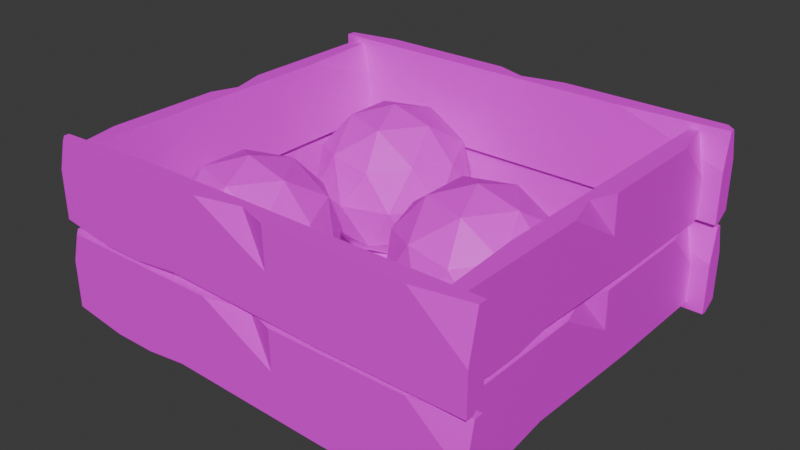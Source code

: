 # Source: LowBulletBox.blend  (saved by Blender 4.2.66; exported with 4.5.12 LTS)
import bpy
from mathutils import Matrix  # noqa: F401  (used for matrix-valued properties, if any)

bpy.ops.wm.read_factory_settings(use_empty=True)
scene = bpy.context.scene
scene.name = 'Scene'

# ---- collections
col_collection = bpy.data.collections.new('Collection'); scene.collection.children.link(col_collection)

# ---- images (referenced by path relative to the original .blend; pixels are not part of the script)
import os
ASSET_DIR = os.environ.get("B2B_ASSET_DIR", "")  # directory of the original .blend (textures are referenced by path, not embedded)
HERE = os.path.dirname(os.path.abspath(__file__))  # packed textures are extracted next to this script under _unpacked/

def load_image(name, relpath, width, height, colorspace="sRGB"):
    """Load a texture the original file referenced (path relative to the .blend, or extracted next to this script)."""
    p = next((c for c in (os.path.join(HERE, relpath), os.path.join(ASSET_DIR, relpath)) if relpath and os.path.exists(c)), "")
    if p:
        img = bpy.data.images.load(p, check_existing=True)
        img.name = name
    else:  # same state as the original file: an image datablock whose file is absent (Cycles renders it pink)
        img = bpy.data.images.new(name, width, height)
        img.source = "FILE"
        img.filepath = "//" + (relpath or name)
    img.colorspace_settings.name = colorspace
    return img
img_texturepalette_png = load_image('TexturePalette.png', 'TexturePalette.png', 1024, 1024, 'sRGB')

# ---- materials (node trees are filled in below, after node groups)
mat_material = bpy.data.materials.new('Material')
mat_material.alpha_threshold = 0.0
mat_material.use_transparent_shadow = False
mat_material.roughness = 0.5
mat_material.line_color = (0.0, 0.0, 0.0, 1.0)

# ---- material node trees
mat_material.use_nodes = True; mat_material.node_tree.nodes.clear()
_N = mat_material.node_tree.nodes; _L = mat_material.node_tree.links
n0 = _N.new('ShaderNodeOutputMaterial'); n0.name = 'Material Output'; n0.location = (300, 300)
n1 = _N.new('ShaderNodeBsdfPrincipled'); n1.name = 'Principled BSDF'; n1.location = (10, 300)
n1.inputs[3].default_value = 1.45
n2 = _N.new('ShaderNodeTexImage'); n2.name = 'Image Texture'; n2.location = (-280, 280)
n2.image = img_texturepalette_png
_L.new(n1.outputs[0], n0.inputs[0])
_L.new(n2.outputs[0], n1.inputs[0])
n0.is_active_output = True

# ---- world
world_world = bpy.data.worlds.new('World'); scene.world = world_world
world_world.use_nodes = True; world_world.node_tree.nodes.clear()
_N = world_world.node_tree.nodes; _L = world_world.node_tree.links
n0 = _N.new('ShaderNodeOutputWorld'); n0.name = 'World Output'; n0.location = (300, 300)
n1 = _N.new('ShaderNodeBackground'); n1.name = 'Background'; n1.location = (10, 300)
n1.inputs[0].default_value = (0.05088, 0.05088, 0.05088, 1.0)
_L.new(n1.outputs[0], n0.inputs[0])
n0.is_active_output = True
world_world.color = (0.05088, 0.05088, 0.05088)
world_world.sun_shadow_jitter_overblur = 0.0

# ---- meshes
me_plane = bpy.data.meshes.new('Plane')
me_plane.from_pydata([(-0.6009, -0.2795, 0.0), (0.6009, -0.007597, 0.0), (-0.6009, -0.007597, 0.061), (0.0, -0.2795, 0.0), (0.0, -0.007597, 0.0), (-0.1512, -0.1517, 0.061), (-0.1563, -0.2795, 0.061), (0.0, -0.2795, 0.02749), (0.1184, -0.2795, 0.061), (-0.6009, -0.1365, 0.061), (-0.6009, -0.2795, 0.02901), (-0.4565, -0.2795, 0.061), (-0.6009, -0.007597, 0.03579), (-0.5651, -0.007597, 0.0), (-0.6009, -0.04339, 0.0), (0.217, -0.1166, 0.061), (0.3361, -0.007597, 0.061), (0.217, -0.007597, 0.04349), (-0.2254, -0.007597, 0.061), (0.5768, -0.2795, 0.061), (0.6009, -0.2795, 0.03686), (0.6009, -0.1867, 0.061), (0.6009, -0.007597, 0.01763), (0.4542, -0.007597, 0.061), (0.6009, -0.03381, 0.061), (0.3041, -0.2795, 0.0), (0.6009, -0.1679, 0.0), (0.6009, -0.2795, 0.01997), (0.1612, -0.2156, 0.061), (0.6009, -0.2929, 0.0), (-0.6009, -0.5648, 0.0), (0.6009, -0.5648, 0.061), (-4.43e-08, -0.2929, 0.0), (4.43e-08, -0.5648, 0.0), (0.08677, -0.4192, 0.061), (0.1813, -0.2929, 0.061), (-4.43e-08, -0.2929, 0.02749), (-0.1184, -0.2929, 0.061), (0.6009, -0.4359, 0.061), (0.6009, -0.2929, 0.02901), (0.4565, -0.2929, 0.061), (0.6009, -0.5648, 0.03579), (0.5651, -0.5648, 0.0), (0.6009, -0.529, 0.0), (-0.217, -0.5473, 0.061), (-0.3361, -0.5648, 0.061), (-0.217, -0.5648, 0.04349), (0.2254, -0.5648, 0.061), (-0.5768, -0.2929, 0.061), (-0.6009, -0.2929, 0.03686), (-0.6009, -0.3857, 0.061), (-0.6009, -0.5648, 0.01763), (-0.4542, -0.5648, 0.061), (-0.6009, -0.5386, 0.061), (-0.3041, -0.2929, 0.0), (-0.6009, -0.4045, 0.0), (-0.6009, -0.2929, 0.01997), (-0.6009, 0.2949, 0.0), (0.6009, 0.5668, 0.0), (-0.6009, 0.5668, 0.061), (0.0, 0.2949, 0.0), (0.0, 0.5668, 0.0), (-0.08677, 0.4213, 0.061), (-0.08426, 0.2949, 0.061), (0.0, 0.2949, 0.02749), (0.1184, 0.2949, 0.061), (-0.6009, 0.4379, 0.061), (-0.6009, 0.2949, 0.02901), (-0.4565, 0.2949, 0.061), (-0.6009, 0.5668, 0.03579), (-0.5651, 0.5668, 0.0), (-0.6009, 0.531, 0.0), (0.217, 0.5493, 0.061), (0.3361, 0.5668, 0.061), (0.217, 0.5668, 0.04349), (-0.2254, 0.5668, 0.061), (0.5768, 0.2949, 0.061), (0.6009, 0.2949, 0.03686), (0.6009, 0.3877, 0.061), (0.6009, 0.5668, 0.01763), (0.4542, 0.5668, 0.061), (0.6009, 0.5406, 0.061), (0.3041, 0.2949, 0.0), (0.6009, 0.4066, 0.0), (0.6009, 0.2949, 0.01997), (0.6009, 0.2816, 0.0), (-0.6009, 0.009638, 0.0), (0.6009, 0.009639, 0.061), (-4.43e-08, 0.2816, 0.0), (4.43e-08, 0.009639, 0.0), (0.08677, 0.1552, 0.061), (0.08426, 0.2816, 0.061), (-4.43e-08, 0.2816, 0.02749), (-0.1184, 0.2816, 0.061), (0.6009, 0.1385, 0.061), (0.6009, 0.2816, 0.02901), (0.4565, 0.2816, 0.061), (0.6009, 0.009639, 0.03579), (0.5651, 0.009639, 0.0), (0.6009, 0.04543, 0.0), (-0.407, 0.09705, 0.061), (-0.3361, 0.009638, 0.061), (-0.217, 0.009638, 0.04349), (0.2254, 0.009639, 0.061), (-0.5768, 0.2816, 0.061), (-0.6009, 0.2816, 0.03686), (-0.6009, 0.1887, 0.061), (-0.6009, 0.009638, 0.01763), (-0.4542, 0.009638, 0.061), (-0.6009, 0.03585, 0.061), (-0.3041, 0.2816, 0.0), (-0.6009, 0.1699, 0.0), (-0.6009, 0.2816, 0.01997), (0.6157, 0.5934, 0.2776), (0.6157, -0.6084, 0.005683), (0.6767, 0.5934, 0.005683), (0.6157, -0.00753, 0.2776), (0.6157, -0.00753, 0.005683), (0.6767, 0.07924, 0.1512), (0.6767, 0.07673, 0.2776), (0.6432, -0.00753, 0.2776), (0.6767, -0.1259, 0.2776), (0.6767, 0.5934, 0.1346), (0.6447, 0.5934, 0.2776), (0.6767, 0.449, 0.2776), (0.6515, 0.5934, 0.005683), (0.6157, 0.5576, 0.005683), (0.6157, 0.5934, 0.04148), (0.6767, -0.2246, 0.02319), (0.6767, -0.3436, 0.005683), (0.6592, -0.2246, 0.005683), (0.6767, 0.2179, 0.005683), (0.6767, -0.5843, 0.2776), (0.6525, -0.6084, 0.2776), (0.6767, -0.6084, 0.1848), (0.6333, -0.6084, 0.005683), (0.6767, -0.4617, 0.005683), (0.6767, -0.6084, 0.0319), (0.6157, -0.3116, 0.2776), (0.6157, -0.6084, 0.166), (0.6357, -0.6084, 0.2776), (-0.6141, -0.6084, 0.2776), (-0.6141, 0.5934, 0.005683), (-0.6751, -0.6084, 0.005683), (-0.6141, -0.00753, 0.2776), (-0.6141, -0.00753, 0.005683), (-0.6751, -0.0943, 0.1512), (-0.6751, -0.09179, 0.2776), (-0.6416, -0.00753, 0.2776), (-0.6751, 0.1108, 0.2776), (-0.6751, -0.6084, 0.1346), (-0.6432, -0.6084, 0.2776), (-0.6751, -0.464, 0.2776), (-0.6499, -0.6084, 0.005683), (-0.6141, -0.5726, 0.005683), (-0.6141, -0.6084, 0.04148), (-0.6751, 0.2095, 0.02319), (-0.6751, 0.3286, 0.005683), (-0.6576, 0.2095, 0.005683), (-0.6751, -0.233, 0.005683), (-0.6751, 0.5692, 0.2776), (-0.651, 0.5934, 0.2776), (-0.6751, 0.5934, 0.1848), (-0.6318, 0.5934, 0.005683), (-0.6751, 0.4466, 0.005683), (-0.6751, 0.5934, 0.0319), (-0.6141, 0.2966, 0.2776), (-0.6141, 0.5934, 0.166), (-0.6341, 0.5934, 0.2776), (0.6157, 0.5934, 0.5647), (0.6157, -0.6084, 0.2928), (0.6767, 0.5934, 0.2928), (0.6157, -0.00753, 0.5647), (0.6157, -0.00753, 0.2928), (0.6767, 0.07924, 0.4384), (0.6767, 0.07673, 0.5647), (0.6432, -0.00753, 0.5647), (0.6767, -0.1259, 0.5647), (0.6767, 0.5934, 0.4217), (0.6447, 0.5934, 0.5647), (0.6767, 0.449, 0.5647), (0.6515, 0.5934, 0.2928), (0.6157, 0.5576, 0.2928), (0.6157, 0.5934, 0.3286), (0.6767, -0.2246, 0.3103), (0.6767, -0.3436, 0.2928), (0.6592, -0.2246, 0.2928), (0.6767, 0.2179, 0.2928), (0.6767, -0.5843, 0.5647), (0.6525, -0.6084, 0.5647), (0.6767, -0.6084, 0.4719), (0.6333, -0.6084, 0.2928), (0.6767, -0.4617, 0.2928), (0.6767, -0.6084, 0.319), (0.6157, -0.3116, 0.5647), (0.6157, -0.6084, 0.4531), (0.6357, -0.6084, 0.5647), (-0.6141, -0.6084, 0.5647), (-0.6141, 0.5934, 0.2928), (-0.6751, -0.6084, 0.2928), (-0.6141, -0.00753, 0.5647), (-0.6141, -0.00753, 0.2928), (-0.6751, -0.0943, 0.4384), (-0.6751, -0.09179, 0.5647), (-0.6416, -0.00753, 0.5647), (-0.6751, 0.1108, 0.5647), (-0.6751, -0.6084, 0.4217), (-0.6432, -0.6084, 0.5647), (-0.6751, -0.464, 0.5647), (-0.6499, -0.6084, 0.2928), (-0.6141, -0.5726, 0.2928), (-0.6141, -0.6084, 0.3286), (-0.6751, 0.2095, 0.3103), (-0.6751, 0.3286, 0.2928), (-0.6576, 0.2095, 0.2928), (-0.6751, -0.233, 0.2928), (-0.6751, 0.5692, 0.5647), (-0.651, 0.5934, 0.5647), (-0.6751, 0.5934, 0.4719), (-0.6318, 0.5934, 0.2928), (-0.6751, 0.4466, 0.2928), (-0.6751, 0.5934, 0.319), (-0.6141, 0.2966, 0.5647), (-0.6141, 0.5934, 0.4531), (-0.6341, 0.5934, 0.5647), (-0.7078, 0.5843, 0.2772), (0.7365, 0.5843, -0.01442), (-0.7078, 0.6453, -0.01442), (0.01433, 0.5843, 0.2772), (0.01433, 0.5843, -0.01442), (-0.08995, 0.6453, 0.1417), (-0.08694, 0.6453, 0.2772), (0.01433, 0.6118, 0.2772), (0.1566, 0.6453, 0.2772), (-0.7078, 0.6453, 0.1238), (-0.7078, 0.6133, 0.2772), (-0.5343, 0.6453, 0.2772), (-0.7078, 0.6201, -0.01442), (-0.6648, 0.5843, -0.01442), (-0.7078, 0.5843, 0.02396), (0.2752, 0.6453, 0.004357), (0.4182, 0.6453, -0.01442), (0.2752, 0.6278, -0.01442), (-0.2566, 0.6453, -0.01442), (0.585, 0.6453, 0.2772), (0.7365, 0.6212, 0.2772), (0.7365, 0.6453, 0.1776), (0.7365, 0.6019, -0.01442), (0.5602, 0.6453, -0.01442), (0.7365, 0.6453, 0.01369), (0.3798, 0.5843, 0.2772), (0.7365, 0.5843, 0.1574), (0.7365, 0.6043, 0.2772), (-0.7078, 0.5843, 0.5823), (0.7365, 0.5843, 0.2907), (-0.7078, 0.6453, 0.2907), (0.01433, 0.5843, 0.5823), (0.01433, 0.5843, 0.2907), (-0.08995, 0.6453, 0.4468), (-0.08694, 0.6453, 0.5823), (0.01433, 0.6118, 0.5823), (0.1566, 0.6453, 0.5823), (-0.7078, 0.6453, 0.4289), (-0.7078, 0.6133, 0.5823), (-0.5343, 0.6453, 0.5823), (-0.7078, 0.6201, 0.2907), (-0.6648, 0.5843, 0.2907), (-0.7078, 0.5843, 0.3291), (0.2752, 0.6453, 0.3095), (0.4182, 0.6453, 0.2907), (0.2752, 0.6278, 0.2907), (-0.2566, 0.6453, 0.2907), (0.7075, 0.6453, 0.5823), (0.7365, 0.6212, 0.5823), (0.7365, 0.6453, 0.4828), (0.7365, 0.6019, 0.2907), (0.5602, 0.6453, 0.2907), (0.7365, 0.6453, 0.3188), (0.3798, 0.5843, 0.5823), (0.7365, 0.5843, 0.4626), (0.7365, 0.6043, 0.5823), (0.7365, -0.5733, 0.2774), (-0.7078, -0.5733, -0.005455), (0.7365, -0.6343, -0.005454), (0.01433, -0.5733, 0.2774), (0.01433, -0.5733, -0.005454), (0.1186, -0.6343, 0.1459), (0.1156, -0.6343, 0.2774), (0.01433, -0.6008, 0.2774), (-0.1279, -0.6343, 0.2774), (0.7365, -0.6343, 0.1286), (0.7365, -0.6023, 0.2774), (0.563, -0.6343, 0.2774), (0.7365, -0.6091, -0.005454), (0.6935, -0.5733, -0.005454), (0.7365, -0.5733, 0.03177), (-0.2465, -0.6343, 0.01275), (-0.3896, -0.6343, -0.005455), (-0.2465, -0.6168, -0.005455), (0.2853, -0.6343, -0.005454), (-0.6788, -0.6343, 0.2774), (-0.7078, -0.6102, 0.2774), (-0.7078, -0.6343, 0.1808), (-0.7078, -0.591, -0.005455), (-0.5315, -0.6343, -0.005455), (-0.7078, -0.6343, 0.02181), (-0.3512, -0.5733, 0.2774), (-0.7078, -0.5733, 0.1612), (-0.7078, -0.5933, 0.2774), (0.7365, -0.5733, 0.5733), (-0.7078, -0.5733, 0.2905), (0.7365, -0.6343, 0.2905), (0.01433, -0.5733, 0.5733), (0.01433, -0.5733, 0.2905), (0.1186, -0.6343, 0.4419), (0.1156, -0.6343, 0.5733), (0.01433, -0.6008, 0.5733), (-0.1279, -0.6343, 0.5733), (0.7365, -0.6343, 0.4246), (0.7365, -0.6023, 0.5733), (0.563, -0.6343, 0.5733), (0.7365, -0.6091, 0.2905), (0.6935, -0.5733, 0.2905), (0.7365, -0.5733, 0.3277), (-0.2465, -0.6343, 0.3087), (-0.3896, -0.6343, 0.2905), (-0.2465, -0.6168, 0.2905), (0.2853, -0.6343, 0.2905), (-0.6788, -0.6343, 0.5733), (-0.7078, -0.6102, 0.5733), (-0.7078, -0.6343, 0.4768), (-0.7078, -0.591, 0.2905), (-0.5315, -0.6343, 0.2905), (-0.7078, -0.6343, 0.3178), (-0.3512, -0.5733, 0.5733), (-0.7078, -0.5733, 0.4572), (-0.7078, -0.5933, 0.5733)], [], [(27, 26, 1, 22, 24, 21, 20), (5, 28, 8, 19, 21, 24, 23, 16, 15), (3, 4, 1, 26, 25), (0, 3, 7, 6, 11, 10), (18, 15, 17), (28, 5, 7), (9, 11, 6, 5, 15, 18, 2), (1, 4, 17, 16, 23, 22), (5, 6, 7), (9, 10, 11), (0, 14, 13, 4, 3), (12, 13, 14), (12, 14, 0, 10, 9, 2), (15, 16, 17), (4, 13, 12, 2, 18, 17), (19, 20, 21), (22, 23, 24), (25, 26, 27), (3, 25, 27, 20, 19, 8, 7), (8, 28, 7), (56, 55, 30, 51, 53, 50, 49), (34, 37, 48, 50, 53, 52, 45, 44), (32, 33, 30, 55, 54), (29, 32, 36, 35, 40, 39), (47, 44, 46), (37, 34, 36), (38, 40, 35, 34, 44, 47, 31), (30, 33, 46, 45, 52, 51), (34, 35, 36), (38, 39, 40), (29, 43, 42, 33, 32), (41, 42, 43), (41, 43, 29, 39, 38, 31), (44, 45, 46), (33, 42, 41, 31, 47, 46), (48, 49, 50), (51, 52, 53), (54, 55, 56), (32, 54, 56, 49, 48, 37, 36), (84, 83, 58, 79, 81, 78, 77), (62, 65, 76, 78, 81, 80, 73, 72), (60, 61, 58, 83, 82), (57, 60, 64, 63, 68, 67), (75, 72, 74), (65, 62, 64), (66, 68, 63, 62, 72, 75, 59), (58, 61, 74, 73, 80, 79), (62, 63, 64), (66, 67, 68), (57, 71, 70, 61, 60), (69, 70, 71), (69, 71, 57, 67, 66, 59), (72, 73, 74), (61, 70, 69, 59, 75, 74), (76, 77, 78), (79, 80, 81), (82, 83, 84), (60, 82, 84, 77, 76, 65, 64), (112, 111, 86, 107, 109, 106, 105), (90, 93, 104, 106, 109, 108, 101, 100), (88, 89, 86, 111, 110), (85, 88, 92, 91, 96, 95), (103, 100, 102), (93, 90, 92), (94, 96, 91, 90, 100, 103, 87), (86, 89, 102, 101, 108, 107), (90, 91, 92), (94, 95, 96), (85, 99, 98, 89, 88), (97, 98, 99), (97, 99, 85, 95, 94, 87), (100, 101, 102), (89, 98, 97, 87, 103, 102), (104, 105, 106), (107, 108, 109), (110, 111, 112), (88, 110, 112, 105, 104, 93, 92), (140, 139, 114, 135, 137, 134, 133), (118, 121, 132, 134, 137, 136, 129, 128), (116, 117, 114, 139, 138), (113, 116, 120, 119, 124, 123), (131, 128, 130), (121, 118, 120), (122, 124, 119, 118, 128, 131, 115), (114, 117, 130, 129, 136, 135), (118, 119, 120), (122, 123, 124), (113, 127, 126, 117, 116), (125, 126, 127), (125, 127, 113, 123, 122, 115), (128, 129, 130), (117, 126, 125, 115, 131, 130), (132, 133, 134), (135, 136, 137), (138, 139, 140), (116, 138, 140, 133, 132, 121, 120), (168, 167, 142, 163, 165, 162, 161), (146, 149, 160, 162, 165, 164, 157, 156), (144, 145, 142, 167, 166), (141, 144, 148, 147, 152, 151), (159, 156, 158), (149, 146, 148), (150, 152, 147, 146, 156, 159, 143), (142, 145, 158, 157, 164, 163), (146, 147, 148), (150, 151, 152), (141, 155, 154, 145, 144), (153, 154, 155), (153, 155, 141, 151, 150, 143), (156, 157, 158), (145, 154, 153, 143, 159, 158), (160, 161, 162), (163, 164, 165), (166, 167, 168), (144, 166, 168, 161, 160, 149, 148), (196, 195, 170, 191, 193, 190, 189), (174, 177, 188, 190, 193, 192, 185, 184), (172, 173, 170, 195, 194), (169, 172, 176, 175, 180, 179), (187, 184, 186), (177, 174, 176), (178, 180, 175, 174, 184, 187, 171), (170, 173, 186, 185, 192, 191), (174, 175, 176), (178, 179, 180), (169, 183, 182, 173, 172), (181, 182, 183), (181, 183, 169, 179, 178, 171), (184, 185, 186), (173, 182, 181, 171, 187, 186), (188, 189, 190), (191, 192, 193), (194, 195, 196), (172, 194, 196, 189, 188, 177, 176), (224, 223, 198, 219, 221, 218, 217), (202, 205, 216, 218, 221, 220, 213, 212), (200, 201, 198, 223, 222), (197, 200, 204, 203, 208, 207), (215, 212, 214), (205, 202, 204), (206, 208, 203, 202, 212, 215, 199), (198, 201, 214, 213, 220, 219), (202, 203, 204), (206, 207, 208), (197, 211, 210, 201, 200), (209, 210, 211), (209, 211, 197, 207, 206, 199), (212, 213, 214), (201, 210, 209, 199, 215, 214), (216, 217, 218), (219, 220, 221), (222, 223, 224), (200, 222, 224, 217, 216, 205, 204), (252, 251, 226, 247, 249, 246, 245), (230, 233, 244, 246, 249, 248, 241, 240), (228, 229, 226, 251, 250), (225, 228, 232, 231, 236, 235), (243, 240, 242), (233, 230, 232), (234, 236, 231, 230, 240, 243, 227), (226, 229, 242, 241, 248, 247), (230, 231, 232), (234, 235, 236), (225, 239, 238, 229, 228), (237, 238, 239), (237, 239, 225, 235, 234, 227), (240, 241, 242), (229, 238, 237, 227, 243, 242), (244, 245, 246), (247, 248, 249), (250, 251, 252), (228, 250, 252, 245, 244, 233, 232), (280, 279, 254, 275, 277, 274, 273), (258, 261, 272, 274, 277, 276, 269, 268), (256, 257, 254, 279, 278), (253, 256, 260, 259, 264, 263), (271, 268, 270), (261, 258, 260), (262, 264, 259, 258, 268, 271, 255), (254, 257, 270, 269, 276, 275), (258, 259, 260), (262, 263, 264), (253, 267, 266, 257, 256), (265, 266, 267), (265, 267, 253, 263, 262, 255), (268, 269, 270), (257, 266, 265, 255, 271, 270), (272, 273, 274), (275, 276, 277), (278, 279, 280), (256, 278, 280, 273, 272, 261, 260), (308, 307, 282, 303, 305, 302, 301), (286, 289, 300, 302, 305, 304, 297, 296), (284, 285, 282, 307, 306), (281, 284, 288, 287, 292, 291), (299, 296, 298), (289, 286, 288), (290, 292, 287, 286, 296, 299, 283), (282, 285, 298, 297, 304, 303), (286, 287, 288), (290, 291, 292), (281, 295, 294, 285, 284), (293, 294, 295), (293, 295, 281, 291, 290, 283), (296, 297, 298), (285, 294, 293, 283, 299, 298), (300, 301, 302), (303, 304, 305), (306, 307, 308), (284, 306, 308, 301, 300, 289, 288), (336, 335, 310, 331, 333, 330, 329), (314, 317, 328, 330, 333, 332, 325, 324), (312, 313, 310, 335, 334), (309, 312, 316, 315, 320, 319), (327, 324, 326), (317, 314, 316), (318, 320, 315, 314, 324, 327, 311), (310, 313, 326, 325, 332, 331), (314, 315, 316), (318, 319, 320), (309, 323, 322, 313, 312), (321, 322, 323), (321, 323, 309, 319, 318, 311), (324, 325, 326), (313, 322, 321, 311, 327, 326), (328, 329, 330), (331, 332, 333), (334, 335, 336), (312, 334, 336, 329, 328, 317, 316)])
_uv = me_plane.uv_layers.new(name='UVMap')
_uv.uv.foreach_set('vector', [0.2687, 0.6459, 0.2689, 0.647, 0.2689, 0.6487, 0.2687, 0.6487, 0.2682, 0.6484, 0.2682, 0.6468, 0.2685, 0.6459, 0.2978, 0.6263, 0.2971, 0.623, 0.2965, 0.6235, 0.2965, 0.6187, 0.2974, 0.6185, 0.299, 0.6185, 0.2993, 0.62, 0.2993, 0.6212, 0.2982, 0.6224, 0.2909, 0.6247, 0.2937, 0.6247, 0.2937, 0.6309, 0.292, 0.6309, 0.2909, 0.6278, 0.2893, 0.6558, 0.2893, 0.6496, 0.2896, 0.6496, 0.2899, 0.6512, 0.2899, 0.6543, 0.2896, 0.6558, 0.2993, 0.627, 0.2982, 0.6224, 0.2993, 0.6224, 0.2971, 0.623, 0.2978, 0.6263, 0.2965, 0.6247, 0.298, 0.6309, 0.2965, 0.6294, 0.2965, 0.6263, 0.2978, 0.6263, 0.2982, 0.6224, 0.2993, 0.627, 0.2993, 0.6309, 0.2978, 0.6433, 0.2978, 0.6496, 0.2973, 0.6473, 0.2971, 0.6461, 0.2971, 0.6449, 0.2976, 0.6433, 0.2978, 0.6263, 0.2965, 0.6263, 0.2965, 0.6247, 0.298, 0.6309, 0.2965, 0.6309, 0.2965, 0.6294, 0.2909, 0.6185, 0.2933, 0.6185, 0.2937, 0.6189, 0.2937, 0.6247, 0.2909, 0.6247, 0.2937, 0.6185, 0.2937, 0.6189, 0.2933, 0.6185, 0.2801, 0.6459, 0.2805, 0.6462, 0.2805, 0.6487, 0.2802, 0.6487, 0.2798, 0.6472, 0.2798, 0.6459, 0.2982, 0.6224, 0.2993, 0.6212, 0.2993, 0.6224, 0.2978, 0.6496, 0.2978, 0.6554, 0.2974, 0.6558, 0.2971, 0.6558, 0.2971, 0.6519, 0.2973, 0.6473, 0.2682, 0.6459, 0.2685, 0.6459, 0.2682, 0.6468, 0.2976, 0.6433, 0.2971, 0.6449, 0.2971, 0.6433, 0.2909, 0.6278, 0.292, 0.6309, 0.2908, 0.6309, 0.2893, 0.6496, 0.2893, 0.6464, 0.2895, 0.6433, 0.2897, 0.6433, 0.2899, 0.6436, 0.2899, 0.6483, 0.2896, 0.6496, 0.2965, 0.6235, 0.2971, 0.623, 0.2965, 0.6247, 0.2693, 0.6459, 0.2695, 0.647, 0.2695, 0.6487, 0.2693, 0.6487, 0.2689, 0.6484, 0.2689, 0.6468, 0.2691, 0.6459, 0.2952, 0.6362, 0.2965, 0.6384, 0.2965, 0.6431, 0.2955, 0.6433, 0.2939, 0.6433, 0.2937, 0.6418, 0.2937, 0.6406, 0.2938, 0.6394, 0.2791, 0.6396, 0.2763, 0.6396, 0.2763, 0.6334, 0.2779, 0.6334, 0.2791, 0.6365, 0.2908, 0.6558, 0.2908, 0.6496, 0.2911, 0.6496, 0.2915, 0.6514, 0.2915, 0.6543, 0.2911, 0.6558, 0.2999, 0.6224, 0.2999, 0.6269, 0.2997, 0.6269, 0.2965, 0.6384, 0.2952, 0.6362, 0.2965, 0.6371, 0.295, 0.6309, 0.2965, 0.6324, 0.2965, 0.6353, 0.2952, 0.6362, 0.2938, 0.6394, 0.2937, 0.6348, 0.2937, 0.6309, 0.2993, 0.6309, 0.2993, 0.6247, 0.2997, 0.6269, 0.2999, 0.6282, 0.2999, 0.6294, 0.2995, 0.6309, 0.2952, 0.6362, 0.2965, 0.6353, 0.2965, 0.6371, 0.295, 0.6309, 0.2965, 0.6309, 0.2965, 0.6324, 0.2791, 0.6458, 0.2766, 0.6459, 0.2763, 0.6455, 0.2763, 0.6396, 0.2791, 0.6396, 0.2763, 0.6458, 0.2763, 0.6455, 0.2766, 0.6459, 0.2814, 0.6459, 0.2817, 0.6462, 0.2817, 0.6487, 0.2814, 0.6487, 0.2811, 0.6472, 0.2811, 0.6459, 0.2999, 0.6269, 0.2999, 0.6282, 0.2997, 0.6269, 0.2993, 0.6247, 0.2993, 0.6188, 0.2997, 0.6185, 0.2999, 0.6185, 0.2999, 0.6224, 0.2997, 0.6269, 0.2689, 0.6459, 0.2691, 0.6459, 0.2689, 0.6468, 0.2995, 0.6309, 0.2999, 0.6294, 0.2999, 0.6309, 0.2791, 0.6365, 0.2779, 0.6334, 0.2791, 0.6334, 0.2908, 0.6496, 0.2908, 0.6464, 0.2911, 0.6433, 0.2912, 0.6433, 0.2915, 0.6436, 0.2915, 0.6483, 0.2911, 0.6496, 0.2767, 0.6459, 0.2769, 0.647, 0.2769, 0.6487, 0.2767, 0.6487, 0.2763, 0.6484, 0.2763, 0.6468, 0.2765, 0.6459, 0.2978, 0.638, 0.2965, 0.6359, 0.2965, 0.6312, 0.2974, 0.6309, 0.299, 0.6309, 0.2993, 0.6324, 0.2993, 0.6336, 0.2991, 0.6349, 0.2909, 0.6371, 0.2937, 0.6371, 0.2937, 0.6433, 0.292, 0.6433, 0.2909, 0.6403, 0.2899, 0.6558, 0.2899, 0.6496, 0.2902, 0.6496, 0.2905, 0.6504, 0.2905, 0.6543, 0.2902, 0.6558, 0.2978, 0.6519, 0.2978, 0.6473, 0.298, 0.6473, 0.2965, 0.6359, 0.2978, 0.638, 0.2965, 0.6371, 0.298, 0.6433, 0.2965, 0.6418, 0.2965, 0.638, 0.2978, 0.638, 0.2991, 0.6349, 0.2993, 0.6395, 0.2993, 0.6433, 0.2984, 0.6433, 0.2984, 0.6496, 0.298, 0.6473, 0.2978, 0.6461, 0.2978, 0.6449, 0.2982, 0.6433, 0.2978, 0.638, 0.2965, 0.638, 0.2965, 0.6371, 0.298, 0.6433, 0.2965, 0.6433, 0.2965, 0.6418, 0.2909, 0.6309, 0.2933, 0.6309, 0.2937, 0.6313, 0.2937, 0.6371, 0.2909, 0.6371, 0.2937, 0.6309, 0.2937, 0.6313, 0.2933, 0.6309, 0.2824, 0.6459, 0.2828, 0.6462, 0.2828, 0.6487, 0.2825, 0.6487, 0.2822, 0.6472, 0.2822, 0.6459, 0.2978, 0.6473, 0.2978, 0.6461, 0.298, 0.6473, 0.2984, 0.6496, 0.2984, 0.6554, 0.298, 0.6558, 0.2978, 0.6558, 0.2978, 0.6519, 0.298, 0.6473, 0.2763, 0.6459, 0.2765, 0.6459, 0.2763, 0.6468, 0.2982, 0.6433, 0.2978, 0.6449, 0.2978, 0.6433, 0.2909, 0.6403, 0.292, 0.6433, 0.2908, 0.6433, 0.2899, 0.6496, 0.2899, 0.6464, 0.2901, 0.6433, 0.2903, 0.6433, 0.2905, 0.6436, 0.2905, 0.6483, 0.2902, 0.6496, 0.27, 0.6459, 0.2701, 0.647, 0.2701, 0.6487, 0.27, 0.6487, 0.2695, 0.6484, 0.2695, 0.6468, 0.2698, 0.6459, 0.2952, 0.6238, 0.2965, 0.6259, 0.2965, 0.6307, 0.2955, 0.6309, 0.2939, 0.6309, 0.2937, 0.6294, 0.2937, 0.6282, 0.2946, 0.6289, 0.282, 0.6396, 0.2792, 0.6396, 0.2792, 0.6334, 0.2809, 0.6334, 0.282, 0.6365, 0.2915, 0.6558, 0.2915, 0.6496, 0.2918, 0.6496, 0.2921, 0.6504, 0.2921, 0.6543, 0.2918, 0.6558, 0.2937, 0.6224, 0.2946, 0.6289, 0.2937, 0.6269, 0.2965, 0.6259, 0.2952, 0.6238, 0.2965, 0.6247, 0.295, 0.6185, 0.2965, 0.62, 0.2965, 0.6238, 0.2952, 0.6238, 0.2946, 0.6289, 0.2937, 0.6224, 0.2937, 0.6185, 0.2999, 0.6309, 0.2999, 0.6247, 0.3004, 0.6269, 0.3006, 0.6282, 0.3006, 0.6294, 0.3001, 0.6309, 0.2952, 0.6238, 0.2965, 0.6238, 0.2965, 0.6247, 0.295, 0.6185, 0.2965, 0.6185, 0.2965, 0.62, 0.282, 0.6458, 0.2796, 0.6459, 0.2792, 0.6455, 0.2792, 0.6396, 0.282, 0.6396, 0.2792, 0.6458, 0.2792, 0.6455, 0.2796, 0.6459, 0.2807, 0.6459, 0.2811, 0.6462, 0.2811, 0.6487, 0.2808, 0.6487, 0.2805, 0.6472, 0.2805, 0.6459, 0.2946, 0.6289, 0.2937, 0.6282, 0.2937, 0.6269, 0.2999, 0.6247, 0.2999, 0.6188, 0.3003, 0.6185, 0.3006, 0.6185, 0.3006, 0.6224, 0.3004, 0.6269, 0.2695, 0.6459, 0.2698, 0.6459, 0.2695, 0.6468, 0.3001, 0.6309, 0.3006, 0.6294, 0.3006, 0.6309, 0.282, 0.6365, 0.2809, 0.6334, 0.282, 0.6334, 0.2915, 0.6496, 0.2915, 0.6464, 0.2917, 0.6433, 0.2919, 0.6433, 0.2921, 0.6436, 0.2921, 0.6483, 0.2918, 0.6496, 0.278, 0.6459, 0.2782, 0.647, 0.2782, 0.6487, 0.278, 0.6487, 0.2775, 0.6484, 0.2775, 0.6468, 0.2778, 0.6459, 0.2893, 0.638, 0.288, 0.6359, 0.288, 0.6312, 0.289, 0.6309, 0.2906, 0.6309, 0.2908, 0.6324, 0.2908, 0.6337, 0.2907, 0.6349, 0.285, 0.6396, 0.2878, 0.6396, 0.2878, 0.6459, 0.2861, 0.6458, 0.285, 0.6428, 0.2959, 0.6558, 0.2959, 0.6496, 0.2961, 0.6496, 0.2965, 0.6504, 0.2965, 0.6543, 0.2962, 0.6558, 0.2937, 0.6519, 0.2937, 0.6473, 0.2938, 0.6473, 0.288, 0.6359, 0.2893, 0.638, 0.288, 0.6371, 0.2895, 0.6433, 0.288, 0.6418, 0.288, 0.638, 0.2893, 0.638, 0.2907, 0.6349, 0.2908, 0.6395, 0.2908, 0.6433, 0.2943, 0.6434, 0.2943, 0.6496, 0.2938, 0.6473, 0.2937, 0.6461, 0.2937, 0.6449, 0.2941, 0.6434, 0.2893, 0.638, 0.288, 0.638, 0.288, 0.6371, 0.2895, 0.6433, 0.288, 0.6433, 0.288, 0.6418, 0.285, 0.6334, 0.2874, 0.6334, 0.2878, 0.6338, 0.2878, 0.6396, 0.285, 0.6396, 0.2939, 0.6558, 0.2943, 0.6554, 0.2943, 0.6558, 0.2844, 0.6487, 0.284, 0.6483, 0.284, 0.6459, 0.2843, 0.6459, 0.2847, 0.6473, 0.2847, 0.6487, 0.2937, 0.6473, 0.2937, 0.6461, 0.2938, 0.6473, 0.2943, 0.6496, 0.2943, 0.6554, 0.2939, 0.6558, 0.2937, 0.6558, 0.2937, 0.6519, 0.2938, 0.6473, 0.2775, 0.6459, 0.2778, 0.6459, 0.2775, 0.6468, 0.2941, 0.6434, 0.2937, 0.6449, 0.2937, 0.6433, 0.285, 0.6428, 0.2861, 0.6458, 0.285, 0.6459, 0.2959, 0.6496, 0.2959, 0.6464, 0.2961, 0.6433, 0.2962, 0.6433, 0.2965, 0.6436, 0.2965, 0.6483, 0.2961, 0.6496, 0.2773, 0.6459, 0.2775, 0.647, 0.2775, 0.6487, 0.2774, 0.6487, 0.2769, 0.6484, 0.2769, 0.6468, 0.2772, 0.6459, 0.2715, 0.6405, 0.2702, 0.6384, 0.2702, 0.6337, 0.2712, 0.6334, 0.2728, 0.6334, 0.2731, 0.6349, 0.2731, 0.6362, 0.2729, 0.6374, 0.2642, 0.6396, 0.267, 0.6396, 0.267, 0.6459, 0.2653, 0.6458, 0.2642, 0.6428, 0.2893, 0.6433, 0.2893, 0.6496, 0.289, 0.6496, 0.2886, 0.6487, 0.2886, 0.6448, 0.289, 0.6433, 0.2956, 0.6472, 0.2956, 0.6518, 0.2954, 0.6518, 0.2702, 0.6384, 0.2715, 0.6405, 0.2702, 0.6396, 0.2717, 0.6458, 0.2702, 0.6444, 0.2702, 0.6405, 0.2715, 0.6405, 0.2729, 0.6374, 0.2731, 0.642, 0.2731, 0.6458, 0.2949, 0.6558, 0.2949, 0.6496, 0.2954, 0.6518, 0.2956, 0.653, 0.2956, 0.6543, 0.2951, 0.6558, 0.2715, 0.6405, 0.2702, 0.6405, 0.2702, 0.6396, 0.2717, 0.6458, 0.2702, 0.6459, 0.2702, 0.6444, 0.2642, 0.6334, 0.2666, 0.6334, 0.267, 0.6338, 0.267, 0.6396, 0.2642, 0.6396, 0.2953, 0.6434, 0.2949, 0.6437, 0.2949, 0.6433, 0.2832, 0.6487, 0.2828, 0.6483, 0.2828, 0.6459, 0.2831, 0.6459, 0.2834, 0.6473, 0.2834, 0.6487, 0.2956, 0.6518, 0.2956, 0.653, 0.2954, 0.6518, 0.2949, 0.6496, 0.2949, 0.6437, 0.2953, 0.6434, 0.2956, 0.6434, 0.2956, 0.6472, 0.2954, 0.6518, 0.2769, 0.6459, 0.2772, 0.6459, 0.2769, 0.6468, 0.2951, 0.6558, 0.2956, 0.6543, 0.2956, 0.6558, 0.2642, 0.6428, 0.2653, 0.6458, 0.2642, 0.6459, 0.2893, 0.6496, 0.2893, 0.6527, 0.2891, 0.6558, 0.2889, 0.6558, 0.2886, 0.6555, 0.2886, 0.6508, 0.289, 0.6496, 0.2786, 0.6459, 0.2788, 0.647, 0.2788, 0.6487, 0.2786, 0.6487, 0.2782, 0.6484, 0.2782, 0.6468, 0.2784, 0.6459, 0.2744, 0.6405, 0.2731, 0.6384, 0.2731, 0.6337, 0.274, 0.6334, 0.2756, 0.6334, 0.2759, 0.6349, 0.2759, 0.6362, 0.2757, 0.6374, 0.267, 0.6396, 0.2698, 0.6396, 0.2698, 0.6459, 0.2681, 0.6458, 0.267, 0.6428, 0.3006, 0.6309, 0.3006, 0.6247, 0.3009, 0.6247, 0.3012, 0.6256, 0.3012, 0.6294, 0.3009, 0.6309, 0.2987, 0.6519, 0.2987, 0.6473, 0.2988, 0.6473, 0.2731, 0.6384, 0.2744, 0.6405, 0.2731, 0.6396, 0.2745, 0.6458, 0.2731, 0.6444, 0.2731, 0.6405, 0.2744, 0.6405, 0.2757, 0.6374, 0.2759, 0.642, 0.2759, 0.6458, 0.2993, 0.6433, 0.2993, 0.6496, 0.2988, 0.6473, 0.2987, 0.6461, 0.2987, 0.6449, 0.2991, 0.6433, 0.2744, 0.6405, 0.2731, 0.6405, 0.2731, 0.6396, 0.2745, 0.6458, 0.2731, 0.6459, 0.2731, 0.6444, 0.267, 0.6334, 0.2694, 0.6334, 0.2698, 0.6338, 0.2698, 0.6396, 0.267, 0.6396, 0.2989, 0.6558, 0.2993, 0.6554, 0.2993, 0.6558, 0.285, 0.6487, 0.2847, 0.6483, 0.2847, 0.6459, 0.285, 0.6459, 0.2853, 0.6473, 0.2853, 0.6487, 0.2987, 0.6473, 0.2987, 0.6461, 0.2988, 0.6473, 0.2993, 0.6496, 0.2993, 0.6554, 0.2989, 0.6558, 0.2987, 0.6558, 0.2987, 0.6519, 0.2988, 0.6473, 0.2782, 0.6459, 0.2784, 0.6459, 0.2782, 0.6468, 0.2991, 0.6433, 0.2987, 0.6449, 0.2987, 0.6433, 0.267, 0.6428, 0.2681, 0.6458, 0.267, 0.6459, 0.3006, 0.6247, 0.3006, 0.6215, 0.3008, 0.6185, 0.301, 0.6185, 0.3012, 0.6187, 0.3012, 0.6235, 0.3009, 0.6247, 0.2796, 0.6459, 0.2798, 0.647, 0.2798, 0.6487, 0.2797, 0.6487, 0.2792, 0.6484, 0.2792, 0.6468, 0.2795, 0.6459, 0.2893, 0.6256, 0.288, 0.6235, 0.288, 0.6187, 0.289, 0.6185, 0.2906, 0.6185, 0.2908, 0.62, 0.2908, 0.6212, 0.2907, 0.6225, 0.2822, 0.6396, 0.285, 0.6396, 0.285, 0.6459, 0.2833, 0.6458, 0.2822, 0.6428, 0.2886, 0.6433, 0.2886, 0.6496, 0.2884, 0.6496, 0.288, 0.6487, 0.288, 0.6448, 0.2883, 0.6433, 0.2949, 0.6472, 0.2949, 0.6518, 0.2947, 0.6518, 0.288, 0.6235, 0.2893, 0.6256, 0.288, 0.6247, 0.2895, 0.6309, 0.288, 0.6294, 0.288, 0.6256, 0.2893, 0.6256, 0.2907, 0.6225, 0.2908, 0.627, 0.2908, 0.6309, 0.2943, 0.6558, 0.2943, 0.6496, 0.2947, 0.6518, 0.2949, 0.653, 0.2949, 0.6543, 0.2945, 0.6558, 0.2893, 0.6256, 0.288, 0.6256, 0.288, 0.6247, 0.2895, 0.6309, 0.288, 0.6309, 0.288, 0.6294, 0.2822, 0.6334, 0.2846, 0.6334, 0.285, 0.6338, 0.285, 0.6396, 0.2822, 0.6396, 0.2947, 0.6434, 0.2943, 0.6437, 0.2943, 0.6433, 0.2838, 0.6487, 0.2834, 0.6483, 0.2834, 0.6459, 0.2837, 0.6459, 0.284, 0.6473, 0.284, 0.6487, 0.2949, 0.6518, 0.2949, 0.653, 0.2947, 0.6518, 0.2943, 0.6496, 0.2943, 0.6437, 0.2947, 0.6434, 0.2949, 0.6434, 0.2949, 0.6472, 0.2947, 0.6518, 0.2792, 0.6459, 0.2795, 0.6459, 0.2792, 0.6468, 0.2945, 0.6558, 0.2949, 0.6543, 0.2949, 0.6558, 0.2822, 0.6428, 0.2833, 0.6458, 0.2822, 0.6459, 0.2886, 0.6496, 0.2886, 0.6527, 0.2884, 0.6558, 0.2883, 0.6558, 0.288, 0.6555, 0.288, 0.6508, 0.2884, 0.6496, 0.2925, 0.6433, 0.2927, 0.6446, 0.2927, 0.6464, 0.2926, 0.6464, 0.2921, 0.6461, 0.2921, 0.6444, 0.2924, 0.6433, 0.2658, 0.6249, 0.2672, 0.6274, 0.2672, 0.6318, 0.2661, 0.6334, 0.2644, 0.6334, 0.2642, 0.6316, 0.2642, 0.6301, 0.2643, 0.6286, 0.2732, 0.6259, 0.2702, 0.6259, 0.2702, 0.6185, 0.272, 0.6185, 0.2732, 0.6222, 0.3019, 0.6458, 0.3019, 0.6384, 0.3021, 0.6384, 0.3025, 0.6394, 0.3025, 0.6441, 0.3022, 0.6458, 0.2642, 0.6231, 0.2643, 0.6286, 0.2642, 0.6286, 0.2672, 0.6274, 0.2658, 0.6249, 0.2672, 0.6259, 0.2656, 0.6185, 0.2672, 0.6203, 0.2672, 0.6249, 0.2658, 0.6249, 0.2643, 0.6286, 0.2642, 0.6231, 0.2642, 0.6185, 0.2999, 0.6459, 0.2999, 0.6384, 0.3004, 0.6411, 0.3006, 0.6426, 0.3006, 0.644, 0.3001, 0.6459, 0.2658, 0.6249, 0.2672, 0.6249, 0.2672, 0.6259, 0.2656, 0.6185, 0.2672, 0.6185, 0.2672, 0.6203, 0.2732, 0.6334, 0.2706, 0.6334, 0.2702, 0.633, 0.2702, 0.6259, 0.2732, 0.6259, 0.3003, 0.6309, 0.3, 0.6314, 0.2999, 0.6309, 0.2652, 0.6489, 0.2648, 0.6485, 0.2648, 0.6459, 0.2651, 0.6459, 0.2654, 0.6474, 0.2654, 0.6489, 0.2643, 0.6286, 0.2642, 0.6301, 0.2642, 0.6286, 0.2999, 0.6384, 0.3, 0.6314, 0.3003, 0.6309, 0.3006, 0.6309, 0.3006, 0.6356, 0.3004, 0.6411, 0.2672, 0.6318, 0.2672, 0.6334, 0.2661, 0.6334, 0.3001, 0.6459, 0.3006, 0.644, 0.3006, 0.6458, 0.2732, 0.6222, 0.272, 0.6185, 0.2732, 0.6185, 0.3019, 0.6384, 0.3019, 0.6346, 0.3021, 0.6309, 0.3022, 0.6309, 0.3025, 0.6325, 0.3025, 0.6369, 0.3021, 0.6384, 0.2932, 0.6433, 0.2934, 0.6446, 0.2934, 0.6464, 0.2932, 0.6464, 0.2927, 0.6461, 0.2927, 0.6444, 0.293, 0.6433, 0.2688, 0.6249, 0.2702, 0.6274, 0.2702, 0.6331, 0.2692, 0.6334, 0.2675, 0.6334, 0.2672, 0.6316, 0.2672, 0.6301, 0.2674, 0.6286, 0.2762, 0.6259, 0.2732, 0.6259, 0.2732, 0.6185, 0.275, 0.6185, 0.2762, 0.6222, 0.2965, 0.6583, 0.2965, 0.6508, 0.2968, 0.6508, 0.2971, 0.6519, 0.2971, 0.6565, 0.2968, 0.6583, 0.2672, 0.6231, 0.2674, 0.6286, 0.2672, 0.6286, 0.2702, 0.6274, 0.2688, 0.6249, 0.2702, 0.6259, 0.2686, 0.6185, 0.2702, 0.6203, 0.2702, 0.6249, 0.2688, 0.6249, 0.2674, 0.6286, 0.2672, 0.6231, 0.2672, 0.6185, 0.2993, 0.6459, 0.2993, 0.6384, 0.2998, 0.6411, 0.2999, 0.6426, 0.2999, 0.644, 0.2995, 0.6459, 0.2688, 0.6249, 0.2702, 0.6249, 0.2702, 0.6259, 0.2686, 0.6185, 0.2702, 0.6185, 0.2702, 0.6203, 0.2762, 0.6334, 0.2736, 0.6334, 0.2732, 0.633, 0.2732, 0.6259, 0.2762, 0.6259, 0.2997, 0.6309, 0.2993, 0.6314, 0.2993, 0.6309, 0.2645, 0.6489, 0.2642, 0.6485, 0.2642, 0.6459, 0.2645, 0.6459, 0.2648, 0.6474, 0.2648, 0.6489, 0.2674, 0.6286, 0.2672, 0.6301, 0.2672, 0.6286, 0.2993, 0.6384, 0.2993, 0.6314, 0.2997, 0.6309, 0.2999, 0.6309, 0.2999, 0.6356, 0.2998, 0.6411, 0.2702, 0.6331, 0.2702, 0.6334, 0.2692, 0.6334, 0.2995, 0.6459, 0.2999, 0.644, 0.2999, 0.6458, 0.2762, 0.6222, 0.275, 0.6185, 0.2763, 0.6185, 0.2965, 0.6508, 0.2965, 0.647, 0.2967, 0.6433, 0.2969, 0.6433, 0.2971, 0.6436, 0.2971, 0.6493, 0.2968, 0.6508, 0.2658, 0.6459, 0.266, 0.647, 0.266, 0.6488, 0.2659, 0.6488, 0.2654, 0.6485, 0.2654, 0.6468, 0.2657, 0.6459, 0.2808, 0.6249, 0.2821, 0.6274, 0.2821, 0.6331, 0.2811, 0.6334, 0.2795, 0.6334, 0.2792, 0.6316, 0.2792, 0.6301, 0.2794, 0.6286, 0.2851, 0.6259, 0.2822, 0.6259, 0.2822, 0.6185, 0.2839, 0.6185, 0.2851, 0.6222, 0.3031, 0.6309, 0.3031, 0.6384, 0.3028, 0.6384, 0.3025, 0.6373, 0.3025, 0.6327, 0.3028, 0.6309, 0.3006, 0.6412, 0.3006, 0.6357, 0.3008, 0.6357, 0.2821, 0.6274, 0.2808, 0.6249, 0.2822, 0.6259, 0.2806, 0.6185, 0.2821, 0.6203, 0.2821, 0.6249, 0.2808, 0.6249, 0.2794, 0.6286, 0.2792, 0.6231, 0.2792, 0.6185, 0.3012, 0.6309, 0.3012, 0.6384, 0.3008, 0.6357, 0.3006, 0.6342, 0.3006, 0.6327, 0.301, 0.6309, 0.2808, 0.6249, 0.2821, 0.6249, 0.2822, 0.6259, 0.2806, 0.6185, 0.2822, 0.6185, 0.2821, 0.6203, 0.2851, 0.6334, 0.2825, 0.6334, 0.2822, 0.633, 0.2822, 0.6259, 0.2851, 0.6259, 0.3008, 0.6459, 0.3012, 0.6454, 0.3012, 0.6458, 0.268, 0.6488, 0.2676, 0.6484, 0.2676, 0.6459, 0.2679, 0.6459, 0.2682, 0.6474, 0.2682, 0.6488, 0.3006, 0.6357, 0.3006, 0.6342, 0.3008, 0.6357, 0.3012, 0.6384, 0.3012, 0.6454, 0.3008, 0.6459, 0.3006, 0.6459, 0.3006, 0.6412, 0.3008, 0.6357, 0.2821, 0.6331, 0.2821, 0.6334, 0.2811, 0.6334, 0.301, 0.6309, 0.3006, 0.6327, 0.3006, 0.6309, 0.2851, 0.6222, 0.2839, 0.6185, 0.2851, 0.6185, 0.3031, 0.6384, 0.3031, 0.6422, 0.3029, 0.6458, 0.3027, 0.6458, 0.3025, 0.6455, 0.3025, 0.6399, 0.3028, 0.6384, 0.2665, 0.6459, 0.2667, 0.647, 0.2667, 0.6488, 0.2665, 0.6488, 0.266, 0.6485, 0.266, 0.6468, 0.2663, 0.6459, 0.2778, 0.6249, 0.2792, 0.6274, 0.2792, 0.6331, 0.2782, 0.6334, 0.2765, 0.6334, 0.2763, 0.6316, 0.2763, 0.6301, 0.2765, 0.6286, 0.288, 0.6259, 0.2851, 0.6259, 0.2851, 0.6185, 0.2868, 0.6185, 0.288, 0.6222, 0.3038, 0.6309, 0.3038, 0.6384, 0.3035, 0.6384, 0.3031, 0.6373, 0.3031, 0.6327, 0.3035, 0.6309, 0.3012, 0.6412, 0.3012, 0.6357, 0.3014, 0.6357, 0.2792, 0.6274, 0.2778, 0.6249, 0.2792, 0.6259, 0.2776, 0.6185, 0.2792, 0.6203, 0.2792, 0.6249, 0.2778, 0.6249, 0.2765, 0.6286, 0.2763, 0.6231, 0.2763, 0.6185, 0.3019, 0.6309, 0.3019, 0.6384, 0.3014, 0.6357, 0.3012, 0.6342, 0.3012, 0.6327, 0.3017, 0.6309, 0.2778, 0.6249, 0.2792, 0.6249, 0.2792, 0.6259, 0.2776, 0.6185, 0.2792, 0.6185, 0.2792, 0.6203, 0.288, 0.6334, 0.2855, 0.6334, 0.2851, 0.633, 0.2851, 0.6259, 0.288, 0.6259, 0.3015, 0.6459, 0.3019, 0.6454, 0.3018, 0.6458, 0.2673, 0.6488, 0.267, 0.6484, 0.267, 0.6459, 0.2673, 0.6459, 0.2676, 0.6474, 0.2676, 0.6488, 0.3012, 0.6357, 0.3012, 0.6342, 0.3014, 0.6357, 0.3019, 0.6384, 0.3019, 0.6454, 0.3015, 0.6459, 0.3012, 0.6459, 0.3012, 0.6412, 0.3014, 0.6357, 0.2792, 0.6331, 0.2792, 0.6334, 0.2782, 0.6334, 0.3017, 0.6309, 0.3012, 0.6327, 0.3012, 0.6309, 0.288, 0.6222, 0.2868, 0.6185, 0.288, 0.6185, 0.3038, 0.6384, 0.3038, 0.6422, 0.3035, 0.6458, 0.3034, 0.6458, 0.3031, 0.6455, 0.3031, 0.6399, 0.3035, 0.6384])
me_plane.materials.append(mat_material)
me_plane.update()
me_icosphere = bpy.data.meshes.new('Icosphere')
me_icosphere.from_pydata([(-0.2918, -0.2934, 0.002652), (-0.1034, -0.4304, 0.1466), (-0.3638, -0.515, 0.1466), (-0.5248, -0.2934, 0.1466), (-0.3638, -0.07187, 0.1466), (-0.1034, -0.1565, 0.1466), (-0.2199, -0.515, 0.3796), (-0.4803, -0.4304, 0.3796), (-0.4803, -0.1565, 0.3796), (-0.2199, -0.07187, 0.3796), (-0.05888, -0.2934, 0.3796), (-0.2918, -0.2934, 0.5236), (-0.3342, -0.4237, 0.04155), (-0.1811, -0.3739, 0.04155), (-0.2234, -0.5041, 0.1262), (-0.07029, -0.2934, 0.1262), (-0.1811, -0.2129, 0.04155), (-0.4288, -0.2934, 0.04155), (-0.4711, -0.4237, 0.1262), (-0.3342, -0.1632, 0.04155), (-0.4711, -0.1632, 0.1262), (-0.2234, -0.08272, 0.1262), (-0.04413, -0.3739, 0.2631), (-0.04413, -0.2129, 0.2631), (-0.2918, -0.5539, 0.2631), (-0.1388, -0.5042, 0.2631), (-0.5396, -0.3739, 0.2631), (-0.4449, -0.5042, 0.2631), (-0.4449, -0.08272, 0.2631), (-0.5396, -0.2129, 0.2631), (-0.1388, -0.08272, 0.2631), (-0.2918, -0.03297, 0.2631), (-0.1126, -0.4237, 0.4), (-0.3603, -0.5041, 0.4), (-0.5134, -0.2934, 0.4), (-0.3603, -0.08272, 0.4), (-0.1126, -0.1632, 0.4), (-0.2495, -0.4237, 0.4847), (-0.1549, -0.2934, 0.4847), (-0.4026, -0.3739, 0.4847), (-0.4026, -0.2129, 0.4847), (-0.2495, -0.1632, 0.4847), (0.3171, -0.0327, 0.002652), (0.5056, -0.1696, 0.1466), (0.2451, -0.2543, 0.1466), (0.08412, -0.0327, 0.1466), (0.2451, 0.1889, 0.1466), (0.5056, 0.1042, 0.1466), (0.3891, -0.2543, 0.3796), (0.1286, -0.1696, 0.3796), (0.1286, 0.1042, 0.3796), (0.3891, 0.1889, 0.3796), (0.5501, -0.0327, 0.3796), (0.3171, -0.0327, 0.5236), (0.2748, -0.1629, 0.04155), (0.4279, -0.1132, 0.04155), (0.3856, -0.2434, 0.1262), (0.5386, -0.0327, 0.1262), (0.4279, 0.04778, 0.04155), (0.1802, -0.0327, 0.04155), (0.1378, -0.1629, 0.1262), (0.2748, 0.09753, 0.04155), (0.1378, 0.09753, 0.1262), (0.3856, 0.178, 0.1262), (0.5648, -0.1132, 0.2631), (0.5648, 0.04778, 0.2631), (0.3171, -0.2932, 0.2631), (0.4702, -0.2434, 0.2631), (0.06937, -0.1132, 0.2631), (0.164, -0.2434, 0.2631), (0.164, 0.178, 0.2631), (0.06937, 0.04778, 0.2631), (0.4702, 0.178, 0.2631), (0.3171, 0.2278, 0.2631), (0.4963, -0.1629, 0.4), (0.2486, -0.2434, 0.4), (0.09553, -0.0327, 0.4), (0.2486, 0.178, 0.4), (0.4963, 0.09753, 0.4), (0.3594, -0.1629, 0.4847), (0.454, -0.0327, 0.4847), (0.2063, -0.1132, 0.4847), (0.2063, 0.04778, 0.4847), (0.3594, 0.09753, 0.4847), (-0.2343, 0.2774, 0.002652), (-0.04578, 0.1405, 0.1466), (-0.3062, 0.05585, 0.1466), (-0.4672, 0.2774, 0.1466), (-0.3062, 0.499, 0.1466), (-0.04578, 0.4143, 0.1466), (-0.1623, 0.05585, 0.3796), (-0.4227, 0.1405, 0.3796), (-0.4227, 0.4143, 0.3796), (-0.1623, 0.499, 0.3796), (-0.001292, 0.2774, 0.3796), (-0.2343, 0.2774, 0.5236), (-0.2766, 0.1472, 0.04155), (-0.1235, 0.1969, 0.04155), (-0.1658, 0.0667, 0.1262), (-0.01269, 0.2774, 0.1262), (-0.1235, 0.3579, 0.04155), (-0.3712, 0.2774, 0.04155), (-0.4135, 0.1472, 0.1262), (-0.2766, 0.4076, 0.04155), (-0.4135, 0.4076, 0.1262), (-0.1658, 0.4881, 0.1262), (0.01346, 0.1969, 0.2631), (0.01346, 0.3579, 0.2631), (-0.2343, 0.01695, 0.2631), (-0.08116, 0.0667, 0.2631), (-0.482, 0.1969, 0.2631), (-0.3874, 0.0667, 0.2631), (-0.3874, 0.4881, 0.2631), (-0.482, 0.3579, 0.2631), (-0.08116, 0.4881, 0.2631), (-0.2343, 0.5379, 0.2631), (-0.05501, 0.1472, 0.4), (-0.3027, 0.0667, 0.4), (-0.4558, 0.2774, 0.4), (-0.3027, 0.4881, 0.4), (-0.05501, 0.4076, 0.4), (-0.1919, 0.1472, 0.4847), (-0.09732, 0.2774, 0.4847), (-0.345, 0.1969, 0.4847), (-0.345, 0.3579, 0.4847), (-0.1919, 0.4076, 0.4847)], [], [(0, 13, 12), (1, 13, 15), (0, 12, 17), (0, 17, 19), (0, 19, 16), (1, 15, 22), (2, 14, 24), (3, 18, 26), (4, 20, 28), (5, 21, 30), (1, 22, 25), (2, 24, 27), (3, 26, 29), (4, 28, 31), (5, 30, 23), (6, 32, 37), (7, 33, 39), (8, 34, 40), (9, 35, 41), (10, 36, 38), (38, 41, 11), (38, 36, 41), (36, 9, 41), (41, 40, 11), (41, 35, 40), (35, 8, 40), (40, 39, 11), (40, 34, 39), (34, 7, 39), (39, 37, 11), (39, 33, 37), (33, 6, 37), (37, 38, 11), (37, 32, 38), (32, 10, 38), (23, 36, 10), (23, 30, 36), (30, 9, 36), (31, 35, 9), (31, 28, 35), (28, 8, 35), (29, 34, 8), (29, 26, 34), (26, 7, 34), (27, 33, 7), (27, 24, 33), (24, 6, 33), (25, 32, 6), (25, 22, 32), (22, 10, 32), (30, 31, 9), (30, 21, 31), (21, 4, 31), (28, 29, 8), (28, 20, 29), (20, 3, 29), (26, 27, 7), (26, 18, 27), (18, 2, 27), (24, 25, 6), (24, 14, 25), (14, 1, 25), (22, 23, 10), (22, 15, 23), (15, 5, 23), (16, 21, 5), (16, 19, 21), (19, 4, 21), (19, 20, 4), (19, 17, 20), (17, 3, 20), (17, 18, 3), (17, 12, 18), (12, 2, 18), (15, 16, 5), (15, 13, 16), (13, 0, 16), (12, 14, 2), (12, 13, 14), (13, 1, 14), (42, 55, 54), (43, 55, 57), (42, 54, 59), (42, 59, 61), (42, 61, 58), (43, 57, 64), (44, 56, 66), (45, 60, 68), (46, 62, 70), (47, 63, 72), (43, 64, 67), (44, 66, 69), (45, 68, 71), (46, 70, 73), (47, 72, 65), (48, 74, 79), (49, 75, 81), (50, 76, 82), (51, 77, 83), (52, 78, 80), (80, 83, 53), (80, 78, 83), (78, 51, 83), (83, 82, 53), (83, 77, 82), (77, 50, 82), (82, 81, 53), (82, 76, 81), (76, 49, 81), (81, 79, 53), (81, 75, 79), (75, 48, 79), (79, 80, 53), (79, 74, 80), (74, 52, 80), (65, 78, 52), (65, 72, 78), (72, 51, 78), (73, 77, 51), (73, 70, 77), (70, 50, 77), (71, 76, 50), (71, 68, 76), (68, 49, 76), (69, 75, 49), (69, 66, 75), (66, 48, 75), (67, 74, 48), (67, 64, 74), (64, 52, 74), (72, 73, 51), (72, 63, 73), (63, 46, 73), (70, 71, 50), (70, 62, 71), (62, 45, 71), (68, 69, 49), (68, 60, 69), (60, 44, 69), (66, 67, 48), (66, 56, 67), (56, 43, 67), (64, 65, 52), (64, 57, 65), (57, 47, 65), (58, 63, 47), (58, 61, 63), (61, 46, 63), (61, 62, 46), (61, 59, 62), (59, 45, 62), (59, 60, 45), (59, 54, 60), (54, 44, 60), (57, 58, 47), (57, 55, 58), (55, 42, 58), (54, 56, 44), (54, 55, 56), (55, 43, 56), (84, 97, 96), (85, 97, 99), (84, 96, 101), (84, 101, 103), (84, 103, 100), (85, 99, 106), (86, 98, 108), (87, 102, 110), (88, 104, 112), (89, 105, 114), (85, 106, 109), (86, 108, 111), (87, 110, 113), (88, 112, 115), (89, 114, 107), (90, 116, 121), (91, 117, 123), (92, 118, 124), (93, 119, 125), (94, 120, 122), (122, 125, 95), (122, 120, 125), (120, 93, 125), (125, 124, 95), (125, 119, 124), (119, 92, 124), (124, 123, 95), (124, 118, 123), (118, 91, 123), (123, 121, 95), (123, 117, 121), (117, 90, 121), (121, 122, 95), (121, 116, 122), (116, 94, 122), (107, 120, 94), (107, 114, 120), (114, 93, 120), (115, 119, 93), (115, 112, 119), (112, 92, 119), (113, 118, 92), (113, 110, 118), (110, 91, 118), (111, 117, 91), (111, 108, 117), (108, 90, 117), (109, 116, 90), (109, 106, 116), (106, 94, 116), (114, 115, 93), (114, 105, 115), (105, 88, 115), (112, 113, 92), (112, 104, 113), (104, 87, 113), (110, 111, 91), (110, 102, 111), (102, 86, 111), (108, 109, 90), (108, 98, 109), (98, 85, 109), (106, 107, 94), (106, 99, 107), (99, 89, 107), (100, 105, 89), (100, 103, 105), (103, 88, 105), (103, 104, 88), (103, 101, 104), (101, 87, 104), (101, 102, 87), (101, 96, 102), (96, 86, 102), (99, 100, 89), (99, 97, 100), (97, 84, 100), (96, 98, 86), (96, 97, 98), (97, 85, 98)])
_uv = me_icosphere.uv_layers.new(name='UVMap')
_uv.uv.foreach_set('vector', [0.6447, 0.6682, 0.6462, 0.6709, 0.6431, 0.6709, 0.6478, 0.6736, 0.6494, 0.6709, 0.6509, 0.6736, 0.6698, 0.6682, 0.6713, 0.6709, 0.6682, 0.6709, 0.6635, 0.6682, 0.6651, 0.6709, 0.6619, 0.6709, 0.6572, 0.6682, 0.6588, 0.6709, 0.6556, 0.6709, 0.6478, 0.6736, 0.6509, 0.6736, 0.6494, 0.6763, 0.6415, 0.6736, 0.6447, 0.6736, 0.6431, 0.6763, 0.6666, 0.6736, 0.6698, 0.6736, 0.6682, 0.6763, 0.6604, 0.6736, 0.6635, 0.6736, 0.6619, 0.6763, 0.6541, 0.6736, 0.6572, 0.6736, 0.6556, 0.6763, 0.6478, 0.6736, 0.6494, 0.6763, 0.6462, 0.6763, 0.6415, 0.6736, 0.6431, 0.6763, 0.64, 0.6763, 0.6666, 0.6736, 0.6682, 0.6763, 0.6651, 0.6763, 0.6604, 0.6736, 0.6619, 0.6763, 0.6588, 0.6763, 0.6541, 0.6736, 0.6556, 0.6763, 0.6525, 0.6763, 0.6447, 0.6791, 0.6478, 0.6791, 0.6462, 0.6818, 0.6384, 0.6791, 0.6415, 0.6791, 0.64, 0.6818, 0.6635, 0.6791, 0.6666, 0.6791, 0.6651, 0.6818, 0.6572, 0.6791, 0.6604, 0.6791, 0.6588, 0.6818, 0.6509, 0.6791, 0.6541, 0.6791, 0.6525, 0.6818, 0.6525, 0.6818, 0.6556, 0.6818, 0.6541, 0.6845, 0.6525, 0.6818, 0.6541, 0.6791, 0.6556, 0.6818, 0.6541, 0.6791, 0.6572, 0.6791, 0.6556, 0.6818, 0.6588, 0.6818, 0.6619, 0.6818, 0.6604, 0.6845, 0.6588, 0.6818, 0.6604, 0.6791, 0.6619, 0.6818, 0.6604, 0.6791, 0.6635, 0.6791, 0.6619, 0.6818, 0.6651, 0.6818, 0.6682, 0.6818, 0.6666, 0.6845, 0.6651, 0.6818, 0.6666, 0.6791, 0.6682, 0.6818, 0.6666, 0.6791, 0.6698, 0.6791, 0.6682, 0.6818, 0.64, 0.6818, 0.6431, 0.6818, 0.6415, 0.6845, 0.64, 0.6818, 0.6415, 0.6791, 0.6431, 0.6818, 0.6415, 0.6791, 0.6447, 0.6791, 0.6431, 0.6818, 0.6462, 0.6818, 0.6494, 0.6818, 0.6478, 0.6845, 0.6462, 0.6818, 0.6478, 0.6791, 0.6494, 0.6818, 0.6478, 0.6791, 0.6509, 0.6791, 0.6494, 0.6818, 0.6525, 0.6763, 0.6541, 0.6791, 0.6509, 0.6791, 0.6525, 0.6763, 0.6556, 0.6763, 0.6541, 0.6791, 0.6556, 0.6763, 0.6572, 0.6791, 0.6541, 0.6791, 0.6588, 0.6763, 0.6604, 0.6791, 0.6572, 0.6791, 0.6588, 0.6763, 0.6619, 0.6763, 0.6604, 0.6791, 0.6619, 0.6763, 0.6635, 0.6791, 0.6604, 0.6791, 0.6651, 0.6763, 0.6666, 0.6791, 0.6635, 0.6791, 0.6651, 0.6763, 0.6682, 0.6763, 0.6666, 0.6791, 0.6682, 0.6763, 0.6698, 0.6791, 0.6666, 0.6791, 0.64, 0.6763, 0.6415, 0.6791, 0.6384, 0.6791, 0.64, 0.6763, 0.6431, 0.6763, 0.6415, 0.6791, 0.6431, 0.6763, 0.6447, 0.6791, 0.6415, 0.6791, 0.6462, 0.6763, 0.6478, 0.6791, 0.6447, 0.6791, 0.6462, 0.6763, 0.6494, 0.6763, 0.6478, 0.6791, 0.6494, 0.6763, 0.6509, 0.6791, 0.6478, 0.6791, 0.6556, 0.6763, 0.6588, 0.6763, 0.6572, 0.6791, 0.6556, 0.6763, 0.6572, 0.6736, 0.6588, 0.6763, 0.6572, 0.6736, 0.6604, 0.6736, 0.6588, 0.6763, 0.6619, 0.6763, 0.6651, 0.6763, 0.6635, 0.6791, 0.6619, 0.6763, 0.6635, 0.6736, 0.6651, 0.6763, 0.6635, 0.6736, 0.6666, 0.6736, 0.6651, 0.6763, 0.6682, 0.6763, 0.6713, 0.6763, 0.6698, 0.6791, 0.6682, 0.6763, 0.6698, 0.6736, 0.6713, 0.6763, 0.6698, 0.6736, 0.6729, 0.6736, 0.6713, 0.6763, 0.6431, 0.6763, 0.6462, 0.6763, 0.6447, 0.6791, 0.6431, 0.6763, 0.6447, 0.6736, 0.6462, 0.6763, 0.6447, 0.6736, 0.6478, 0.6736, 0.6462, 0.6763, 0.6494, 0.6763, 0.6525, 0.6763, 0.6509, 0.6791, 0.6494, 0.6763, 0.6509, 0.6736, 0.6525, 0.6763, 0.6509, 0.6736, 0.6541, 0.6736, 0.6525, 0.6763, 0.6556, 0.6709, 0.6572, 0.6736, 0.6541, 0.6736, 0.6556, 0.6709, 0.6588, 0.6709, 0.6572, 0.6736, 0.6588, 0.6709, 0.6604, 0.6736, 0.6572, 0.6736, 0.6619, 0.6709, 0.6635, 0.6736, 0.6604, 0.6736, 0.6619, 0.6709, 0.6651, 0.6709, 0.6635, 0.6736, 0.6651, 0.6709, 0.6666, 0.6736, 0.6635, 0.6736, 0.6682, 0.6709, 0.6698, 0.6736, 0.6666, 0.6736, 0.6682, 0.6709, 0.6713, 0.6709, 0.6698, 0.6736, 0.6713, 0.6709, 0.6729, 0.6736, 0.6698, 0.6736, 0.6509, 0.6736, 0.6525, 0.6709, 0.6541, 0.6736, 0.6509, 0.6736, 0.6494, 0.6709, 0.6525, 0.6709, 0.6494, 0.6709, 0.6509, 0.6682, 0.6525, 0.6709, 0.6431, 0.6709, 0.6447, 0.6736, 0.6415, 0.6736, 0.6431, 0.6709, 0.6462, 0.6709, 0.6447, 0.6736, 0.6462, 0.6709, 0.6478, 0.6736, 0.6447, 0.6736, 0.6447, 0.6682, 0.6462, 0.6709, 0.6431, 0.6709, 0.6478, 0.6736, 0.6494, 0.6709, 0.6509, 0.6736, 0.6698, 0.6682, 0.6713, 0.6709, 0.6682, 0.6709, 0.6635, 0.6682, 0.6651, 0.6709, 0.6619, 0.6709, 0.6572, 0.6682, 0.6588, 0.6709, 0.6556, 0.6709, 0.6478, 0.6736, 0.6509, 0.6736, 0.6494, 0.6763, 0.6415, 0.6736, 0.6447, 0.6736, 0.6431, 0.6763, 0.6666, 0.6736, 0.6698, 0.6736, 0.6682, 0.6763, 0.6604, 0.6736, 0.6635, 0.6736, 0.6619, 0.6763, 0.6541, 0.6736, 0.6572, 0.6736, 0.6556, 0.6763, 0.6478, 0.6736, 0.6494, 0.6763, 0.6462, 0.6763, 0.6415, 0.6736, 0.6431, 0.6763, 0.64, 0.6763, 0.6666, 0.6736, 0.6682, 0.6763, 0.6651, 0.6763, 0.6604, 0.6736, 0.6619, 0.6763, 0.6588, 0.6763, 0.6541, 0.6736, 0.6556, 0.6763, 0.6525, 0.6763, 0.6447, 0.6791, 0.6478, 0.6791, 0.6462, 0.6818, 0.6384, 0.6791, 0.6415, 0.6791, 0.64, 0.6818, 0.6635, 0.6791, 0.6666, 0.6791, 0.6651, 0.6818, 0.6572, 0.6791, 0.6604, 0.6791, 0.6588, 0.6818, 0.6509, 0.6791, 0.6541, 0.6791, 0.6525, 0.6818, 0.6525, 0.6818, 0.6556, 0.6818, 0.6541, 0.6845, 0.6525, 0.6818, 0.6541, 0.6791, 0.6556, 0.6818, 0.6541, 0.6791, 0.6572, 0.6791, 0.6556, 0.6818, 0.6588, 0.6818, 0.6619, 0.6818, 0.6604, 0.6845, 0.6588, 0.6818, 0.6604, 0.6791, 0.6619, 0.6818, 0.6604, 0.6791, 0.6635, 0.6791, 0.6619, 0.6818, 0.6651, 0.6818, 0.6682, 0.6818, 0.6666, 0.6845, 0.6651, 0.6818, 0.6666, 0.6791, 0.6682, 0.6818, 0.6666, 0.6791, 0.6698, 0.6791, 0.6682, 0.6818, 0.64, 0.6818, 0.6431, 0.6818, 0.6415, 0.6845, 0.64, 0.6818, 0.6415, 0.6791, 0.6431, 0.6818, 0.6415, 0.6791, 0.6447, 0.6791, 0.6431, 0.6818, 0.6462, 0.6818, 0.6494, 0.6818, 0.6478, 0.6845, 0.6462, 0.6818, 0.6478, 0.6791, 0.6494, 0.6818, 0.6478, 0.6791, 0.6509, 0.6791, 0.6494, 0.6818, 0.6525, 0.6763, 0.6541, 0.6791, 0.6509, 0.6791, 0.6525, 0.6763, 0.6556, 0.6763, 0.6541, 0.6791, 0.6556, 0.6763, 0.6572, 0.6791, 0.6541, 0.6791, 0.6588, 0.6763, 0.6604, 0.6791, 0.6572, 0.6791, 0.6588, 0.6763, 0.6619, 0.6763, 0.6604, 0.6791, 0.6619, 0.6763, 0.6635, 0.6791, 0.6604, 0.6791, 0.6651, 0.6763, 0.6666, 0.6791, 0.6635, 0.6791, 0.6651, 0.6763, 0.6682, 0.6763, 0.6666, 0.6791, 0.6682, 0.6763, 0.6698, 0.6791, 0.6666, 0.6791, 0.64, 0.6763, 0.6415, 0.6791, 0.6384, 0.6791, 0.64, 0.6763, 0.6431, 0.6763, 0.6415, 0.6791, 0.6431, 0.6763, 0.6447, 0.6791, 0.6415, 0.6791, 0.6462, 0.6763, 0.6478, 0.6791, 0.6447, 0.6791, 0.6462, 0.6763, 0.6494, 0.6763, 0.6478, 0.6791, 0.6494, 0.6763, 0.6509, 0.6791, 0.6478, 0.6791, 0.6556, 0.6763, 0.6588, 0.6763, 0.6572, 0.6791, 0.6556, 0.6763, 0.6572, 0.6736, 0.6588, 0.6763, 0.6572, 0.6736, 0.6604, 0.6736, 0.6588, 0.6763, 0.6619, 0.6763, 0.6651, 0.6763, 0.6635, 0.6791, 0.6619, 0.6763, 0.6635, 0.6736, 0.6651, 0.6763, 0.6635, 0.6736, 0.6666, 0.6736, 0.6651, 0.6763, 0.6682, 0.6763, 0.6713, 0.6763, 0.6698, 0.6791, 0.6682, 0.6763, 0.6698, 0.6736, 0.6713, 0.6763, 0.6698, 0.6736, 0.6729, 0.6736, 0.6713, 0.6763, 0.6431, 0.6763, 0.6462, 0.6763, 0.6447, 0.6791, 0.6431, 0.6763, 0.6447, 0.6736, 0.6462, 0.6763, 0.6447, 0.6736, 0.6478, 0.6736, 0.6462, 0.6763, 0.6494, 0.6763, 0.6525, 0.6763, 0.6509, 0.6791, 0.6494, 0.6763, 0.6509, 0.6736, 0.6525, 0.6763, 0.6509, 0.6736, 0.6541, 0.6736, 0.6525, 0.6763, 0.6556, 0.6709, 0.6572, 0.6736, 0.6541, 0.6736, 0.6556, 0.6709, 0.6588, 0.6709, 0.6572, 0.6736, 0.6588, 0.6709, 0.6604, 0.6736, 0.6572, 0.6736, 0.6619, 0.6709, 0.6635, 0.6736, 0.6604, 0.6736, 0.6619, 0.6709, 0.6651, 0.6709, 0.6635, 0.6736, 0.6651, 0.6709, 0.6666, 0.6736, 0.6635, 0.6736, 0.6682, 0.6709, 0.6698, 0.6736, 0.6666, 0.6736, 0.6682, 0.6709, 0.6713, 0.6709, 0.6698, 0.6736, 0.6713, 0.6709, 0.6729, 0.6736, 0.6698, 0.6736, 0.6509, 0.6736, 0.6525, 0.6709, 0.6541, 0.6736, 0.6509, 0.6736, 0.6494, 0.6709, 0.6525, 0.6709, 0.6494, 0.6709, 0.6509, 0.6682, 0.6525, 0.6709, 0.6431, 0.6709, 0.6447, 0.6736, 0.6415, 0.6736, 0.6431, 0.6709, 0.6462, 0.6709, 0.6447, 0.6736, 0.6462, 0.6709, 0.6478, 0.6736, 0.6447, 0.6736, 0.6447, 0.6682, 0.6462, 0.6709, 0.6431, 0.6709, 0.6478, 0.6736, 0.6494, 0.6709, 0.6509, 0.6736, 0.6698, 0.6682, 0.6713, 0.6709, 0.6682, 0.6709, 0.6635, 0.6682, 0.6651, 0.6709, 0.6619, 0.6709, 0.6572, 0.6682, 0.6588, 0.6709, 0.6556, 0.6709, 0.6478, 0.6736, 0.6509, 0.6736, 0.6494, 0.6763, 0.6415, 0.6736, 0.6447, 0.6736, 0.6431, 0.6763, 0.6666, 0.6736, 0.6698, 0.6736, 0.6682, 0.6763, 0.6604, 0.6736, 0.6635, 0.6736, 0.6619, 0.6763, 0.6541, 0.6736, 0.6572, 0.6736, 0.6556, 0.6763, 0.6478, 0.6736, 0.6494, 0.6763, 0.6462, 0.6763, 0.6415, 0.6736, 0.6431, 0.6763, 0.64, 0.6763, 0.6666, 0.6736, 0.6682, 0.6763, 0.6651, 0.6763, 0.6604, 0.6736, 0.6619, 0.6763, 0.6588, 0.6763, 0.6541, 0.6736, 0.6556, 0.6763, 0.6525, 0.6763, 0.6447, 0.6791, 0.6478, 0.6791, 0.6462, 0.6818, 0.6384, 0.6791, 0.6415, 0.6791, 0.64, 0.6818, 0.6635, 0.6791, 0.6666, 0.6791, 0.6651, 0.6818, 0.6572, 0.6791, 0.6604, 0.6791, 0.6588, 0.6818, 0.6509, 0.6791, 0.6541, 0.6791, 0.6525, 0.6818, 0.6525, 0.6818, 0.6556, 0.6818, 0.6541, 0.6845, 0.6525, 0.6818, 0.6541, 0.6791, 0.6556, 0.6818, 0.6541, 0.6791, 0.6572, 0.6791, 0.6556, 0.6818, 0.6588, 0.6818, 0.6619, 0.6818, 0.6604, 0.6845, 0.6588, 0.6818, 0.6604, 0.6791, 0.6619, 0.6818, 0.6604, 0.6791, 0.6635, 0.6791, 0.6619, 0.6818, 0.6651, 0.6818, 0.6682, 0.6818, 0.6666, 0.6845, 0.6651, 0.6818, 0.6666, 0.6791, 0.6682, 0.6818, 0.6666, 0.6791, 0.6698, 0.6791, 0.6682, 0.6818, 0.64, 0.6818, 0.6431, 0.6818, 0.6415, 0.6845, 0.64, 0.6818, 0.6415, 0.6791, 0.6431, 0.6818, 0.6415, 0.6791, 0.6447, 0.6791, 0.6431, 0.6818, 0.6462, 0.6818, 0.6494, 0.6818, 0.6478, 0.6845, 0.6462, 0.6818, 0.6478, 0.6791, 0.6494, 0.6818, 0.6478, 0.6791, 0.6509, 0.6791, 0.6494, 0.6818, 0.6525, 0.6763, 0.6541, 0.6791, 0.6509, 0.6791, 0.6525, 0.6763, 0.6556, 0.6763, 0.6541, 0.6791, 0.6556, 0.6763, 0.6572, 0.6791, 0.6541, 0.6791, 0.6588, 0.6763, 0.6604, 0.6791, 0.6572, 0.6791, 0.6588, 0.6763, 0.6619, 0.6763, 0.6604, 0.6791, 0.6619, 0.6763, 0.6635, 0.6791, 0.6604, 0.6791, 0.6651, 0.6763, 0.6666, 0.6791, 0.6635, 0.6791, 0.6651, 0.6763, 0.6682, 0.6763, 0.6666, 0.6791, 0.6682, 0.6763, 0.6698, 0.6791, 0.6666, 0.6791, 0.64, 0.6763, 0.6415, 0.6791, 0.6384, 0.6791, 0.64, 0.6763, 0.6431, 0.6763, 0.6415, 0.6791, 0.6431, 0.6763, 0.6447, 0.6791, 0.6415, 0.6791, 0.6462, 0.6763, 0.6478, 0.6791, 0.6447, 0.6791, 0.6462, 0.6763, 0.6494, 0.6763, 0.6478, 0.6791, 0.6494, 0.6763, 0.6509, 0.6791, 0.6478, 0.6791, 0.6556, 0.6763, 0.6588, 0.6763, 0.6572, 0.6791, 0.6556, 0.6763, 0.6572, 0.6736, 0.6588, 0.6763, 0.6572, 0.6736, 0.6604, 0.6736, 0.6588, 0.6763, 0.6619, 0.6763, 0.6651, 0.6763, 0.6635, 0.6791, 0.6619, 0.6763, 0.6635, 0.6736, 0.6651, 0.6763, 0.6635, 0.6736, 0.6666, 0.6736, 0.6651, 0.6763, 0.6682, 0.6763, 0.6713, 0.6763, 0.6698, 0.6791, 0.6682, 0.6763, 0.6698, 0.6736, 0.6713, 0.6763, 0.6698, 0.6736, 0.6729, 0.6736, 0.6713, 0.6763, 0.6431, 0.6763, 0.6462, 0.6763, 0.6447, 0.6791, 0.6431, 0.6763, 0.6447, 0.6736, 0.6462, 0.6763, 0.6447, 0.6736, 0.6478, 0.6736, 0.6462, 0.6763, 0.6494, 0.6763, 0.6525, 0.6763, 0.6509, 0.6791, 0.6494, 0.6763, 0.6509, 0.6736, 0.6525, 0.6763, 0.6509, 0.6736, 0.6541, 0.6736, 0.6525, 0.6763, 0.6556, 0.6709, 0.6572, 0.6736, 0.6541, 0.6736, 0.6556, 0.6709, 0.6588, 0.6709, 0.6572, 0.6736, 0.6588, 0.6709, 0.6604, 0.6736, 0.6572, 0.6736, 0.6619, 0.6709, 0.6635, 0.6736, 0.6604, 0.6736, 0.6619, 0.6709, 0.6651, 0.6709, 0.6635, 0.6736, 0.6651, 0.6709, 0.6666, 0.6736, 0.6635, 0.6736, 0.6682, 0.6709, 0.6698, 0.6736, 0.6666, 0.6736, 0.6682, 0.6709, 0.6713, 0.6709, 0.6698, 0.6736, 0.6713, 0.6709, 0.6729, 0.6736, 0.6698, 0.6736, 0.6509, 0.6736, 0.6525, 0.6709, 0.6541, 0.6736, 0.6509, 0.6736, 0.6494, 0.6709, 0.6525, 0.6709, 0.6494, 0.6709, 0.6509, 0.6682, 0.6525, 0.6709, 0.6431, 0.6709, 0.6447, 0.6736, 0.6415, 0.6736, 0.6431, 0.6709, 0.6462, 0.6709, 0.6447, 0.6736, 0.6462, 0.6709, 0.6478, 0.6736, 0.6447, 0.6736])
me_icosphere.materials.append(mat_material)
me_icosphere.update()

# ---- objects
ob_woodenbox = bpy.data.objects.new('WoodenBox', me_plane)
ob_bullet = bpy.data.objects.new('Bullet', me_icosphere)

# ---- transforms, parenting, visibility, modifiers, constraints
ob_woodenbox.location = (0.0, 0.0, 0.0)
ob_bullet.location = (0.0, 0.0, 0.0)

# ---- collection membership
col_collection.objects.link(ob_woodenbox)
col_collection.objects.link(ob_bullet)

# ---- scene / render settings (as saved in the file)
scene.frame_start = 1; scene.frame_end = 250; scene.frame_set(1)
scene.render.engine = 'BLENDER_EEVEE_NEXT'
bpy.context.view_layer.update()

# ---- added for rendering (the .blend has no active camera and no usable light): camera, sun
cam_auto = bpy.data.cameras.new('AutoCamera')
cam_auto.lens = 50.0
cam_auto.sensor_width = 36.0
cam_auto.clip_end = 1000.0
ob_auto_camera = bpy.data.objects.new('AutoCamera', cam_auto)
scene.collection.objects.link(ob_auto_camera)
ob_auto_camera.location = (1.88312, -2.23706, 1.77898)
ob_auto_camera.rotation_euler = (1.09748, -7.21219e-08, 0.694738)
scene.camera = ob_auto_camera
light_auto_sun = bpy.data.lights.new('AutoSun', 'SUN')
light_auto_sun.energy = 3.0
light_auto_sun.angle = 0.0523599
ob_auto_sun = bpy.data.objects.new('AutoSun', light_auto_sun)
scene.collection.objects.link(ob_auto_sun)
ob_auto_sun.rotation_euler = (0.872665, 0.174533, 0.523599)
bpy.context.view_layer.update()
